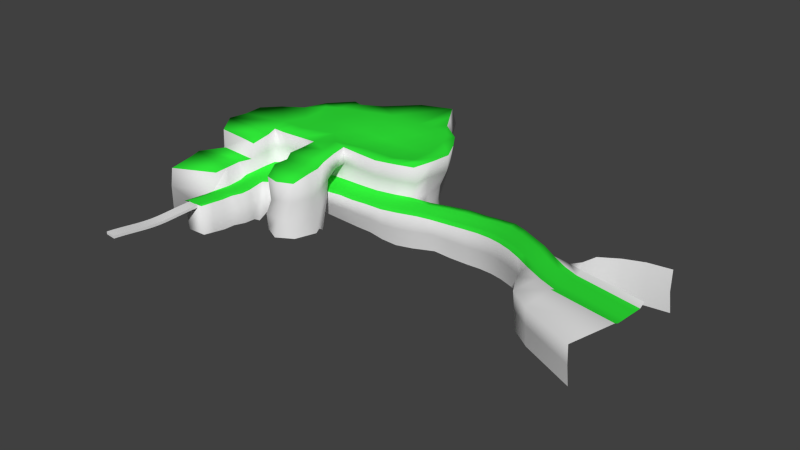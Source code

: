 # Source: GreenHillTerrain.blend  (saved by Blender 2.72.0; exported with 4.5.12 LTS)
import bpy
from mathutils import Matrix  # noqa: F401  (used for matrix-valued properties, if any)

bpy.ops.wm.read_factory_settings(use_empty=True)
scene = bpy.context.scene
scene.name = 'Scene'

# ---- collections
col_collection_1 = bpy.data.collections.new('Collection 1'); scene.collection.children.link(col_collection_1)

# ---- materials (node trees are filled in below, after node groups)
mat_material = bpy.data.materials.new('Material')
mat_material.alpha_threshold = 0.0
mat_material.use_transparent_shadow = False
mat_material.roughness = 0.5
mat_material.line_color = (0.0, 0.0, 0.0, 1.0)
mat_material_002 = bpy.data.materials.new('Material.002')
mat_material_002.alpha_threshold = 0.0
mat_material_002.use_transparent_shadow = False
mat_material_002.diffuse_color = (0.02977, 0.8, 0.03978, 1.0)
mat_material_002.roughness = 0.5
mat_material_002.line_color = (0.0, 0.0, 0.0, 1.0)

# ---- material node trees

# ---- world
world_world = bpy.data.worlds.new('World'); scene.world = world_world
world_world.color = (0.05088, 0.05088, 0.05088)
world_world.use_sun_shadow = False
world_world.sun_shadow_jitter_overblur = 0.0
world_world.cycles.sampling_method = 'MANUAL'
world_world.cycles.sample_map_resolution = 256

# ---- meshes
me_cube = bpy.data.meshes.new('Cube')
me_cube.from_pydata([(-3.391, -6.722, -0.2494), (-3.114, -4.144, -0.2486), (-2.783, -4.18, -0.2486), (-3.06, -6.757, -0.2494), (-3.391, -6.722, -0.1744), (-3.114, -4.144, -0.1736), (-2.783, -4.18, -0.1736), (-3.06, -6.757, -0.1744), (-3.383, -6.644, -0.1768), (-3.375, -6.565, -0.1807), (-3.366, -6.487, -0.1857), (-3.358, -6.409, -0.1917), (-3.349, -6.331, -0.1985), (-3.341, -6.253, -0.2059), (-3.332, -6.175, -0.2136), (-3.324, -6.097, -0.2214), (-3.316, -6.019, -0.2291), (-3.307, -5.941, -0.2364), (-3.299, -5.863, -0.2433), (-3.29, -5.784, -0.2494), (-3.282, -5.706, -0.2545), (-3.274, -5.628, -0.2584), (-3.265, -5.55, -0.2609), (-3.257, -5.472, -0.2618), (-3.248, -5.394, -0.2609), (-3.24, -5.316, -0.2584), (-3.231, -5.238, -0.2545), (-3.223, -5.16, -0.2494), (-3.215, -5.081, -0.2433), (-3.206, -5.003, -0.2364), (-3.198, -4.925, -0.2291), (-3.189, -4.847, -0.2214), (-3.181, -4.769, -0.2136), (-3.173, -4.691, -0.2059), (-3.164, -4.613, -0.1985), (-3.156, -4.535, -0.1917), (-3.147, -4.457, -0.1857), (-3.139, -4.378, -0.1807), (-3.13, -4.3, -0.1768), (-3.122, -4.222, -0.1744), (-3.122, -4.222, -0.2494), (-3.13, -4.3, -0.2517), (-3.139, -4.378, -0.2555), (-3.147, -4.457, -0.2605), (-3.156, -4.535, -0.2665), (-3.164, -4.613, -0.2733), (-3.173, -4.691, -0.2806), (-3.181, -4.769, -0.2882), (-3.189, -4.847, -0.2959), (-3.198, -4.925, -0.3036), (-3.206, -5.003, -0.3109), (-3.215, -5.081, -0.3177), (-3.223, -5.16, -0.3237), (-3.231, -5.238, -0.3288), (-3.24, -5.316, -0.3327), (-3.248, -5.394, -0.3351), (-3.257, -5.472, -0.336), (-3.265, -5.55, -0.3351), (-3.274, -5.628, -0.3327), (-3.282, -5.706, -0.3288), (-3.29, -5.784, -0.3237), (-3.299, -5.863, -0.3177), (-3.307, -5.941, -0.3109), (-3.316, -6.019, -0.3036), (-3.324, -6.097, -0.2959), (-3.332, -6.175, -0.2882), (-3.341, -6.253, -0.2806), (-3.349, -6.331, -0.2733), (-3.358, -6.409, -0.2665), (-3.366, -6.487, -0.2605), (-3.375, -6.565, -0.2555), (-3.383, -6.644, -0.2517), (-2.791, -4.258, -0.1744), (-2.799, -4.336, -0.1768), (-2.808, -4.414, -0.1807), (-2.816, -4.492, -0.1857), (-2.825, -4.57, -0.1917), (-2.833, -4.648, -0.1985), (-2.842, -4.727, -0.2059), (-2.85, -4.805, -0.2136), (-2.858, -4.883, -0.2214), (-2.867, -4.961, -0.2291), (-2.875, -5.039, -0.2364), (-2.884, -5.117, -0.2433), (-2.892, -5.195, -0.2494), (-2.9, -5.273, -0.2545), (-2.909, -5.351, -0.2584), (-2.917, -5.43, -0.2609), (-2.926, -5.508, -0.2618), (-2.934, -5.586, -0.2609), (-2.943, -5.664, -0.2584), (-2.951, -5.742, -0.2545), (-2.959, -5.82, -0.2494), (-2.968, -5.898, -0.2433), (-2.976, -5.976, -0.2364), (-2.985, -6.054, -0.2291), (-2.993, -6.133, -0.2214), (-3.001, -6.211, -0.2136), (-3.01, -6.289, -0.2059), (-3.018, -6.367, -0.1985), (-3.027, -6.445, -0.1917), (-3.035, -6.523, -0.1857), (-3.044, -6.601, -0.1807), (-3.052, -6.679, -0.1768), (-3.052, -6.679, -0.2517), (-3.044, -6.601, -0.2555), (-3.035, -6.523, -0.2605), (-3.027, -6.445, -0.2665), (-3.018, -6.367, -0.2733), (-3.01, -6.289, -0.2806), (-3.001, -6.211, -0.2882), (-2.993, -6.133, -0.2959), (-2.985, -6.054, -0.3036), (-2.976, -5.976, -0.3109), (-2.968, -5.898, -0.3177), (-2.959, -5.82, -0.3237), (-2.951, -5.742, -0.3288), (-2.943, -5.664, -0.3327), (-2.934, -5.586, -0.3351), (-2.926, -5.508, -0.336), (-2.917, -5.43, -0.3351), (-2.909, -5.351, -0.3327), (-2.9, -5.273, -0.3288), (-2.892, -5.195, -0.3237), (-2.884, -5.117, -0.3177), (-2.875, -5.039, -0.3109), (-2.867, -4.961, -0.3036), (-2.858, -4.883, -0.2959), (-2.85, -4.805, -0.2882), (-2.842, -4.727, -0.2806), (-2.833, -4.648, -0.2733), (-2.825, -4.57, -0.2665), (-2.816, -4.492, -0.2605), (-2.808, -4.414, -0.2555), (-2.799, -4.336, -0.2517), (-2.791, -4.258, -0.2494)], [], [(39, 5, 1, 40), (5, 6, 2, 1), (103, 7, 3, 104), (7, 4, 0, 3), (40, 1, 2, 135), (72, 6, 5, 39), (4, 8, 71, 0), (8, 9, 70, 71), (9, 10, 69, 70), (10, 11, 68, 69), (11, 12, 67, 68), (12, 13, 66, 67), (13, 14, 65, 66), (14, 15, 64, 65), (15, 16, 63, 64), (16, 17, 62, 63), (17, 18, 61, 62), (18, 19, 60, 61), (19, 20, 59, 60), (20, 21, 58, 59), (21, 22, 57, 58), (22, 23, 56, 57), (23, 24, 55, 56), (24, 25, 54, 55), (25, 26, 53, 54), (26, 27, 52, 53), (27, 28, 51, 52), (28, 29, 50, 51), (29, 30, 49, 50), (30, 31, 48, 49), (31, 32, 47, 48), (32, 33, 46, 47), (33, 34, 45, 46), (34, 35, 44, 45), (35, 36, 43, 44), (36, 37, 42, 43), (37, 38, 41, 42), (38, 39, 40, 41), (6, 72, 135, 2), (72, 73, 134, 135), (73, 74, 133, 134), (74, 75, 132, 133), (75, 76, 131, 132), (76, 77, 130, 131), (77, 78, 129, 130), (78, 79, 128, 129), (79, 80, 127, 128), (80, 81, 126, 127), (81, 82, 125, 126), (82, 83, 124, 125), (83, 84, 123, 124), (84, 85, 122, 123), (85, 86, 121, 122), (86, 87, 120, 121), (87, 88, 119, 120), (88, 89, 118, 119), (89, 90, 117, 118), (90, 91, 116, 117), (91, 92, 115, 116), (92, 93, 114, 115), (93, 94, 113, 114), (94, 95, 112, 113), (95, 96, 111, 112), (96, 97, 110, 111), (97, 98, 109, 110), (98, 99, 108, 109), (99, 100, 107, 108), (100, 101, 106, 107), (101, 102, 105, 106), (102, 103, 104, 105), (0, 71, 104, 3), (71, 70, 105, 104), (70, 69, 106, 105), (69, 68, 107, 106), (68, 67, 108, 107), (67, 66, 109, 108), (66, 65, 110, 109), (65, 64, 111, 110), (64, 63, 112, 111), (63, 62, 113, 112), (62, 61, 114, 113), (61, 60, 115, 114), (60, 59, 116, 115), (59, 58, 117, 116), (58, 57, 118, 117), (57, 56, 119, 118), (56, 55, 120, 119), (55, 54, 121, 120), (54, 53, 122, 121), (53, 52, 123, 122), (52, 51, 124, 123), (51, 50, 125, 124), (50, 49, 126, 125), (49, 48, 127, 126), (48, 47, 128, 127), (47, 46, 129, 128), (46, 45, 130, 129), (45, 44, 131, 130), (44, 43, 132, 131), (43, 42, 133, 132), (42, 41, 134, 133), (41, 40, 135, 134), (7, 103, 8, 4), (103, 102, 9, 8), (102, 101, 10, 9), (101, 100, 11, 10), (100, 99, 12, 11), (99, 98, 13, 12), (98, 97, 14, 13), (97, 96, 15, 14), (96, 95, 16, 15), (95, 94, 17, 16), (94, 93, 18, 17), (93, 92, 19, 18), (92, 91, 20, 19), (91, 90, 21, 20), (90, 89, 22, 21), (89, 88, 23, 22), (88, 87, 24, 23), (87, 86, 25, 24), (86, 85, 26, 25), (85, 84, 27, 26), (84, 83, 28, 27), (83, 82, 29, 28), (82, 81, 30, 29), (81, 80, 31, 30), (80, 79, 32, 31), (79, 78, 33, 32), (78, 77, 34, 33), (77, 76, 35, 34), (76, 75, 36, 35), (75, 74, 37, 36), (74, 73, 38, 37), (73, 72, 39, 38)])
me_cube.use_remesh_preserve_volume = False
me_cube.use_remesh_preserve_attributes = False
me_cube.use_mirror_vertex_groups = False
me_cube.update()
me_cube_003 = bpy.data.meshes.new('Cube.003')
me_cube_003.from_pydata([(-4.224, -0.3396, -1.0), (-3.02, 0.9286, -1.0), (0.974, 1.06, -1.0), (1.831, -0.5359, -1.036), (-4.48, -0.2643, 0.9811), (-3.181, 1.171, 1.012), (1.323, 1.51, 1.018), (1.716, -0.7502, 0.9954), (-1.662, 1.969, 1.05), (-1.741, 1.617, -1.0), (-2.547, -1.203, 1.0), (-2.925, -2.017, 0.8244), (-4.463, -2.684, 0.4052), (-4.449, -0.3918, 0.004242), (-3.298, 0.3891, 1.078), (-3.196, 1.152, 0.008621), (-3.303, 0.3929, -0.9881), (0.05058, 3.062, 1.067), (1.214, 1.384, 0.03271), (-2.469, 1.472, -1.0), (1.93, 0.4384, 1.009), (1.599, -0.6672, 0.07345), (1.651, 0.4379, -0.9461), (-2.586, 1.797, 1.024), (-0.05561, 2.555, -1.0), (-0.4237, -1.084, 1.094), (-1.781, 1.709, 0.01029), (-2.434, -0.9819, 0.05524), (-3.084, -2.218, -0.09154), (-2.927, -1.181, 1.001), (-3.342, 0.4044, 0.006553), (0.08935, 2.969, 0.06318), (1.683, 0.4051, 0.0446), (-2.864, -1.323, 0.05524), (-2.747, 1.715, 0.008452), (-0.5105, -0.9139, 0.05524), (1.475, -1.193, -1.166), (-2.078, -1.179, -1.006), (1.641, -1.365, -0.09017), (-0.1682, -1.263, -1.0), (-1.74, -1.674, -0.1223), (-2.454, -2.212, -0.1194), (-2.356, -1.962, -1.0), (-2.02, -2.066, -0.1202), (-0.1682, -1.548, -0.06577), (-4.555, -0.3449, 0.5065), (-3.119, 1.046, -0.495), (-3.839, 0.09239, -0.9868), (0.7383, 1.932, 1.068), (1.049, 1.161, -0.4977), (1.864, -0.1202, 1.006), (1.739, -0.619, -0.4715), (1.371, 0.7867, -1.0), (0.4592, 1.398, -1.0), (0.6554, -1.049, 1.003), (-1.752, 1.636, -0.4989), (1.62, -1.016, -0.001061), (-4.299, -1.864, 0.8398), (-4.238, -1.956, -0.9958), (-2.927, -1.428, 0.9129), (-4.291, -0.8298, -1.0), (-4.773, -1.187, 0.8638), (-4.318, -0.359, -0.4991), (-3.959, 0.1125, 1.029), (-3.234, 1.175, 0.5174), (-0.7811, 2.673, 1.102), (1.256, 1.419, 0.5172), (1.642, 1.029, 1.014), (1.708, -0.6474, 0.4823), (1.836, -0.07193, -1.0), (-0.9417, 2.301, -1.0), (-1.475, -1.139, 0.991), (-1.567, 2.081, 0.6097), (-2.491, -1.092, 0.5), (-3.363, -1.949, 0.8244), (-2.925, -2.117, 0.3981), (-2.736, -1.192, 1.0), (-4.699, -1.232, -0.9913), (-4.505, -0.7933, 0.9498), (-3.404, 0.3785, -0.4857), (-3.491, 0.4101, 0.5497), (-3.906, 0.02988, 0.004027), (-0.04137, 2.647, -0.4907), (0.143, 3.127, 0.6253), (-0.8864, 2.682, 0.04531), (0.7281, 1.863, 0.07098), (1.605, 0.4036, -0.4567), (1.862, 0.4645, 0.5106), (1.421, 0.8173, 0.002139), (1.658, -0.1008, -0.01132), (-2.895, -1.599, 0.04124), (-2.649, -1.153, 0.05524), (-2.087, -1.328, -0.06113), (-2.895, -1.252, 0.5), (-2.596, 1.585, -0.497), (-2.54, 1.855, 0.5536), (-2.351, -0.05503, 1.024), (-0.3394, -1.231, -0.03288), (-0.4747, -1.002, 0.5941), (0.544, -0.8931, 0.05524), (-1.472, -0.9479, 0.05524), (-4.072, -2.119, -0.01405), (-4.323, -1.955, 0.004099), (-4.887, -1.284, 0.01852), (-4.499, -0.8778, 0.006131), (1.558, -1.266, -0.6343), (0.6536, -1.284, -1.012), (-1.907, -1.417, -0.5626), (-2.483, -2.37, -1.256), (-2.333, -1.582, -1.007), (-1.12, -1.201, -1.0), (-2.504, -2.021, -0.9998), (-2.219, -2.052, -0.1198), (-1.88, -1.87, -0.1212), (-2.304, -2.01, -0.5603), (-0.1682, -1.406, -0.5329), (0.7366, -1.527, -0.06319), (-0.9538, -1.611, -0.09401), (-2.442, -1.695, -0.06011), (-2.768, -2.226, -0.07373), (-3.186, -3.294, -1.069), (0.5071, 1.508, -0.4923), (1.714, -0.08376, -0.4944), (-2.91, -1.513, 0.4491), (-2.65, -1.826, -0.06692), (-4.31, -1.972, -0.4927), (-4.828, -1.278, -0.4825), (-3.943, 0.03915, -0.4865), (-4.097, 0.08351, 0.5368), (-0.9293, 2.41, -0.489), (-0.7089, 2.835, 0.6472), (0.7545, 1.95, 0.6043), (1.392, 0.7866, -0.5), (1.601, 0.9484, 0.5213), (1.694, -0.1158, 0.4827), (-2.264, -1.512, -0.06062), (0.6403, -1.213, -0.0312), (-2.693, -1.172, 0.5), (-2.586, 0.5614, 1.024), (-2.586, 1.139, 1.024), (-1.213, -1.28, -0.04701), (0.5994, -0.9446, 0.501), (-1.485, -1.048, 0.5592), (-4.058, -1.877, -1.204), (-4.072, -2.034, 0.4052), (-4.291, -1.899, 0.3508), (-4.723, -1.188, 0.366), (-4.499, -0.8484, 0.4631), (-4.351, -0.8371, -0.5), (-1.037, -1.406, -0.547), (-2.392, -2.118, -1.024), (-2.107, -1.73, -0.5646), (0.6951, -1.4, -0.5372), (-2.469, -2.57, -1.136), (-0.4551, -1.846, 0.8957), (-1.618, -1.891, 0.8773), (-0.4776, -1.658, 0.3538), (-1.734, -1.736, 0.3482), (-0.5006, -2.929, 0.651), (-1.395, -2.976, 0.6207), (-0.5361, -2.962, 0.1031), (-1.329, -2.963, -0.05092), (-0.4928, -1.91, -1.073), (-1.431, -1.767, -1.073), (-0.4845, -2.99, -0.9161), (-1.417, -3.03, -0.9161), (-0.9788, -1.064, 0.4972), (-1.114, -1.676, 0.3145), (-1.596, -1.374, 0.4866), (-0.5108, -1.341, 0.5249), (-1.547, -1.508, 0.9239), (-0.4478, -1.456, 1.012), (-0.9088, -3.157, 0.6758), (-0.9142, -3.075, 0.0977), (-1.687, -2.527, 0.04838), (-0.38, -2.336, 0.07351), (-1.559, -2.545, 0.7805), (-0.3978, -2.493, 0.7951), (-0.9889, -1.677, -1.061), (-0.9354, -3.277, -0.9059), (-1.584, -2.361, -0.9771), (-0.3441, -2.312, -0.9674), (-0.5166, -1.715, -0.3495), (-0.5736, -3.077, -0.4065), (-1.375, -3.118, -0.4095), (-1.599, -1.694, -0.3627), (-1.046, -1.374, 0.4551), (-0.3935, -2.352, -0.3742), (-1.601, -2.395, -0.3842), (-0.9259, -3.164, -0.4031), (-1.047, -1.63, -0.3359), (-3.133, -2.393, -0.1929), (-2.411, -2.731, -0.1655), (-2.684, -2.745, -0.1199), (-3.19, -3.365, -0.2153), (-2.54, -3.263, -0.1878), (-2.839, -3.277, -0.1422), (-2.54, -3.263, -1.077), (-1.913, -1.501, -0.0917), (-2.231, -1.881, -0.09017), (-2.611, -2.219, -0.09655), (1.631, -1.192, -0.03867), (-0.2538, -1.39, -0.04933), (-2.434, -1.939, -0.09336), (-2.072, -1.691, -0.09094), (0.6884, -1.37, -0.04734), (-1.083, -1.446, -0.07051), (-2.548, -2.738, -0.1427), (-2.689, -3.27, -0.165), (1.609, -0.8418, 0.02863), (-0.4251, -1.074, -0.006112), (-2.261, -1.156, -0.02024), (-2.653, -1.51, -0.01973), (-2.926, -2.223, -0.09993), (-2.773, -1.714, -0.03013), (-2.457, -1.333, -0.01998), (0.592, -1.055, -0.005262), (-1.343, -1.115, -0.01317), (-2.909, -2.571, -0.146), (-3.014, -3.287, -0.1684), (-3.133, -2.393, 0.3454), (-3.078, -3.294, 0.3469), (-4.463, -2.549, -0.01405), (-4.263, -3.901, -0.1784), (-4.263, -3.824, 0.3317), (-4.463, -2.875, -1.312), (-4.263, -3.901, -0.9054), (-3.176, -3.615, -1.069), (-3.208, -3.615, -0.2153), (-2.558, -3.584, -0.1878), (-2.857, -3.598, -0.1422), (-2.558, -3.584, -1.077), (-2.708, -3.591, -0.165), (-3.033, -3.608, -0.1684), (-4.406, -2.962, -0.09621), (-3.105, -2.844, -0.2041), (-2.706, -3.011, -0.131), (-2.42, -2.997, -0.1767), (-2.449, -2.916, -1.107), (-2.563, -3.004, -0.1538), (-2.906, -2.929, -0.1572), (-3.105, -2.844, 0.3461), (-4.406, -2.991, 0.3684), (-4.406, -3.125, -1.238), (-3.172, -4.277, -0.9986), (-3.285, -4.277, -0.1855), (-2.635, -4.247, -0.1581), (-2.934, -4.261, -0.1653), (-2.635, -4.247, -1.007), (-2.785, -4.254, -0.1523), (-3.11, -4.27, -0.1387), (-0.9088, -2.58, 0.8136), (-0.9404, -1.846, 0.8957), (-0.9404, -1.327, 0.9651), (-3.099, -0.6293, 1.001), (-2.736, -0.6231, 1.0), (-2.342, -0.6231, 1.0), (-1.424, -0.3686, 1.0), (-0.9404, -0.8632, 1.046), (-0.9404, -0.4311, 0.8957), (-0.1881, -0.4311, 0.8957), (0.7999, -0.422, 0.8957), (0.7999, 0.3579, 0.8957), (0.9331, 1.029, 1.014), (0.6662, 1.577, 1.014), (0.05058, 0.912, 1.067), (0.05058, 1.565, 1.067), (-0.2834, 0.3579, 0.8957), (-0.8749, 1.506, 1.102), (-0.8749, 0.8944, 1.102), (-0.8749, 0.2335, 1.018), (-1.886, 1.286, 1.05), (-1.936, 0.8178, 1.05), (-1.572, 0.2202, 1.05), (-2.791, -0.05503, 1.024), (-2.837, 0.5614, 1.024), (-2.961, 0.9067, 1.024), (1.186, -0.9227, 1.002), (1.071, -0.807, 0.06475), (1.065, -1.261, -1.102), (1.189, -1.466, -0.0946), (1.13, -1.141, -0.02721), (1.154, -0.8223, 0.484), (1.127, -1.355, -0.6069), (1.16, -1.305, -0.05947), (1.101, -0.9751, 0.005861), (1.332, -0.2864, 0.9497), (1.365, 0.3762, 0.9524), (1.287, 1.029, 1.014), (0.9945, 1.544, 1.016), (0.4087, 2.416, 0.06708), (0.3944, 2.497, 1.068), (0.2018, 1.977, -1.0), (0.1158, -1.074, 1.049), (0.01675, -0.9139, 0.05524), (0.2427, -1.292, -1.0), (0.2842, -1.568, -0.06407), (0.2328, 2.077, -0.4915), (0.4487, 2.538, 0.6148), (0.1505, -1.246, -0.03203), (0.06237, -0.9837, 0.5475), (0.2635, -1.428, -0.532), (0.2173, -1.408, -0.04805), (0.08344, -1.082, -0.005687), (0.3059, -0.4311, 0.8957), (0.3584, 1.571, 1.041), (0.4919, 0.9704, 1.041), (0.2583, 0.3579, 0.8957), (-0.9914, -0.9309, 0.05524), (-0.561, -1.58, -0.07989), (-0.6441, -1.232, -1.0), (-0.7762, -1.255, -0.03995), (-0.6026, -1.406, -0.5399), (-0.6686, -1.418, -0.05992), (-0.884, -1.094, -0.009643), (-2.261, 0.6896, 1.037), (-2.011, -1.171, 0.9955), (-1.599, -1.19, -1.003), (-2.242, 1.344, -1.0), (-2.261, 1.682, 1.037), (-2.401, 1.511, 0.009372), (-1.953, -0.9649, 0.05524), (-1.347, -1.643, -0.1081), (-2.311, 1.409, -0.498), (-2.236, 1.213, 1.037), (-2.191, 1.767, 0.5817), (-1.65, -1.304, -0.05407), (-1.988, -1.07, 0.5296), (-1.472, -1.411, -0.5548), (-1.498, -1.473, -0.08111), (-1.802, -1.136, -0.01671), (-1.883, -0.4958, 1.0), (-1.961, 0.08257, 1.037), (-3.246, -3.946, -0.2004), (-3.174, -3.946, -1.034), (-2.896, -3.93, -0.1538), (-3.071, -3.939, -0.1535), (-2.746, -3.922, -0.1587), (-2.597, -3.915, -1.042), (-2.597, -3.915, -0.173), (2.402, -0.4626, -0.9999), (2.17, -0.586, 0.06664), (2.047, -1.204, -1.063), (2.212, -1.243, -0.05825), (2.31, -0.5308, -0.45), (2.191, -0.9057, 0.02434), (2.13, -1.202, -0.5598), (2.202, -1.073, -0.01312), (2.18, -0.7442, 0.06117), (2.853, -0.3955, -1.004), (2.746, -0.4629, 0.09611), (2.662, -1.038, -1.005), (2.585, -1.157, -0.06442), (2.785, -0.4454, -0.4564), (2.665, -0.7957, 0.02388), (2.603, -1.079, -0.534), (3.71, -1.035, -1.026), (2.625, -0.9725, -0.02071), (3.825, -0.3769, 0.1362), (2.717, -0.6236, 0.07514), (3.929, -0.3562, -1.042), (3.362, -0.3326, -1.043), (3.25, -0.3843, 0.1259), (3.15, -1.022, -1.04), (3.068, -1.133, -0.04468), (3.289, -0.3694, -0.4645), (3.158, -0.7386, 0.03585), (3.087, -1.052, -0.5436), (3.113, -0.9306, -0.01094), (3.216, -0.5545, 0.09513), (3.634, -1.122, -0.009386), (3.86, -0.3717, -0.4662), (3.728, -0.7272, 0.07116), (3.651, -1.045, -0.5251), (3.681, -0.9194, 0.02821), (3.789, -0.5459, 0.1203), (6.354, -2.217, -0.624), (6.531, -1.518, 0.4068), (6.598, -1.52, -0.7097), (6.314, -2.316, 0.3928), (6.546, -1.528, -0.139), (6.422, -1.903, 0.381), (6.311, -2.22, -0.1107), (6.368, -2.106, 0.381), (6.489, -1.714, 0.4015), (6.079, -1.213, -0.1811), (5.625, -0.9327, -0.2531), (5.183, -0.6604, -0.3136), (4.747, -0.4374, -0.375), (4.304, -0.3843, -0.4243), (4.087, -1.089, -0.4704), (4.52, -1.19, -0.4052), (4.954, -1.374, -0.3276), (5.394, -1.612, -0.2502), (5.845, -1.898, -0.1714), (5.847, -1.995, 0.3348), (5.394, -1.709, 0.2684), (4.95, -1.467, 0.1888), (4.511, -1.282, 0.1121), (4.073, -1.169, 0.04648), (4.368, -0.4122, -1.0), (4.805, -0.5021, -0.9519), (5.239, -0.6963, -0.8951), (5.68, -0.9349, -0.8334), (6.132, -1.21, -0.771), (4.123, -0.96, 0.08101), (4.563, -1.054, 0.14), (5.002, -1.257, 0.2087), (5.447, -1.498, 0.2823), (5.901, -1.785, 0.3371), (4.173, -0.751, 0.1229), (4.616, -0.8263, 0.1799), (5.055, -1.045, 0.2396), (5.5, -1.299, 0.3039), (5.954, -1.584, 0.3523), (6.021, -1.397, 0.3827), (5.565, -1.114, 0.3344), (5.12, -0.8464, 0.2774), (4.68, -0.6175, 0.2237), (4.236, -0.5554, 0.1696), (4.273, -0.3859, 0.1797), (4.72, -0.4368, 0.2303), (5.161, -0.658, 0.2827), (5.606, -0.9283, 0.3342), (6.063, -1.205, 0.3905), (5.889, -1.899, -0.6899), (5.44, -1.616, -0.7617), (5.003, -1.381, -0.8355), (4.572, -1.203, -0.9066), (4.143, -1.09, -0.9707), (-1.655, -1.966, 0.2576), (-1.555, -2.093, 0.7714), (-0.4661, -2.048, 0.7869), (-1.479, -2.045, -0.9659), (-0.4982, -2.01, 0.09891), (-0.4586, -2.088, -0.9613), (-0.4929, -1.92, -0.3444), (-1.566, -1.93, -0.3553), (-0.9329, -2.088, 0.7956), (6.995, -1.585, 0.4019), (7.062, -1.595, -0.7097), (7.01, -1.604, -0.1443), (7.172, -1.342, 0.3962), (7.24, -1.356, -0.7196), (7.188, -1.363, -0.1608), (7.332, -0.9791, 0.4398), (7.4, -0.9878, -0.6599), (7.348, -1.0, -0.1051), (7.84, -0.7078, 0.4598), (7.908, -0.7235, -0.6396), (7.856, -0.7416, -0.08479), (8.371, -0.541, 0.4799), (8.439, -0.5633, -0.6195), (8.387, -0.5889, -0.06469), (9.008, -0.4877, 0.4999), (9.076, -0.513, -0.5994), (9.024, -0.5436, -0.04465), (6.418, -2.733, -0.6436), (6.378, -2.828, 0.3969), (6.375, -2.736, -0.1236), (6.735, -3.335, -0.6337), (6.694, -3.423, 0.4068), (6.692, -3.339, -0.1138), (7.324, -3.764, -0.6042), (7.284, -3.841, 0.4363), (7.281, -3.77, -0.0843), (8.786, -4.394, -0.6448), (8.746, -4.444, 0.3957), (8.744, -4.406, -0.1249), (6.963, -1.74, 0.3803), (6.876, -2.608, 0.405), (6.919, -2.163, 0.3759), (6.898, -2.382, 0.3875), (6.954, -1.953, 0.3855), (7.388, -1.911, 0.3777), (7.345, -2.792, 0.4051), (7.367, -2.343, 0.3918), (7.356, -2.565, 0.3984), (7.39, -2.128, 0.3959), (9.171, -2.263, 0.3783), (9.127, -3.123, 0.4051), (9.149, -2.694, 0.3918), (9.138, -2.909, 0.3984), (9.172, -2.477, 0.3959), (7.398, -1.748, 0.448), (9.169, -2.091, 0.4614), (7.332, -2.922, 0.4554), (9.114, -3.241, 0.4554), (6.857, -2.734, 0.4741)], [], [(30, 15, 46, 79), (121, 49, 2, 53), (122, 51, 3, 69), (123, 59, 11, 75), (320, 26, 55, 323), (203, 200, 41, 112), (146, 103, 102, 145), (127, 79, 16, 47), (128, 80, 30, 81), (5, 64, 80, 14), (129, 82, 24, 70), (130, 83, 31, 84), (131, 66, 18, 85), (132, 86, 22, 52), (133, 87, 32, 88), (134, 68, 21, 89), (204, 199, 43, 113), (302, 202, 44, 296), (137, 76, 29, 93), (15, 34, 94, 46), (5, 23, 95, 64), (319, 325, 95, 23), (329, 198, 40, 322), (300, 98, 35, 294), (327, 73, 27, 321), (57, 145, 144, 74), (61, 146, 145, 57), (103, 126, 125, 102), (60, 77, 126, 148), (328, 107, 37, 317), (150, 112, 41, 108), (151, 113, 43, 114), (301, 115, 39, 295), (51, 21, 341, 344), (4, 78, 254), (80, 64, 15, 30), (274, 254, 255), (297, 121, 53, 292), (290, 85, 121, 297), (85, 18, 49, 121), (86, 122, 69, 22), (32, 89, 122, 86), (89, 21, 51, 122), (90, 123, 75, 28), (33, 93, 123, 90), (93, 29, 59, 123), (325, 72, 26, 320), (199, 203, 112, 43), (212, 214, 124, 118), (214, 213, 119, 124), (144, 145, 102, 101), (103, 146, 147, 104), (62, 127, 47, 0), (13, 81, 127, 62), (81, 30, 79, 127), (45, 128, 81, 13), (4, 63, 128, 45), (63, 14, 80, 128), (274, 275, 14, 63), (14, 276, 5), (275, 276, 14), (55, 129, 70, 9), (26, 84, 129, 55), (84, 31, 82, 129), (72, 130, 84, 26), (8, 65, 130, 72), (65, 17, 83, 130), (298, 131, 85, 290), (291, 48, 131, 298), (48, 6, 66, 131), (49, 132, 52, 2), (18, 88, 132, 49), (88, 32, 86, 132), (66, 133, 88, 18), (6, 67, 133, 66), (67, 20, 87, 133), (87, 134, 89, 32), (20, 50, 134, 87), (50, 7, 68, 134), (198, 204, 113, 40), (211, 215, 135, 92), (215, 212, 118, 135), (284, 205, 116, 280), (285, 216, 136, 281), (303, 210, 97, 299), (91, 137, 93, 33), (27, 73, 137, 91), (73, 10, 76, 137), (64, 95, 34, 15), (324, 271, 8, 319), (315, 324, 139, 138), (46, 94, 19, 1), (313, 206, 117, 309), (314, 217, 140, 311), (330, 211, 92, 326), (282, 141, 99, 278), (277, 54, 141, 282), (293, 25, 98, 300), (98, 166, 142, 100, 308, 35), (186, 169, 156, 167), (316, 10, 73, 327), (234, 223, 224, 242), (12, 144, 101, 222), (11, 74, 144, 75), (101, 102, 125, 143), (126, 77, 58, 125), (104, 148, 126, 103), (4, 45, 147, 78), (45, 13, 104, 147), (13, 62, 148, 104), (62, 0, 60, 148), (312, 149, 110, 310), (309, 117, 149, 312), (322, 40, 107, 328), (42, 114, 150, 111), (114, 43, 112, 150), (109, 151, 114, 42), (37, 107, 151, 109), (107, 40, 113, 151), (283, 152, 106, 279), (280, 116, 152, 283), (296, 44, 115, 301), (201, 38, 343, 347), (38, 105, 346, 343), (187, 183, 164, 181), (169, 171, 154, 156), (432, 177, 175, 434), (431, 430, 174, 176), (25, 171, 169, 98), (170, 168, 157, 155), (437, 185, 163, 433), (189, 184, 165, 179), (190, 182, 162, 178), (168, 186, 167, 157), (142, 166, 186, 168), (166, 98, 169, 186), (436, 187, 181, 435), (175, 160, 183, 187), (158, 172, 173, 160), (71, 142, 168, 170), (175, 177, 158, 160), (172, 159, 161, 173), (184, 188, 180, 165), (430, 157, 185, 437), (183, 189, 179, 164), (160, 173, 189, 183), (173, 161, 184, 189), (185, 190, 178, 163), (157, 167, 190, 185), (167, 156, 182, 190), (176, 174, 161, 159), (213, 218, 193, 119), (200, 207, 192, 41), (240, 219, 196, 236), (239, 208, 195, 237), (153, 108, 41, 192), (237, 238, 153, 192), (58, 143, 125), (78, 147, 146, 61), (124, 119, 200, 203), (135, 118, 199, 204), (299, 97, 202, 302), (326, 92, 198, 329), (118, 124, 203, 199), (92, 135, 204, 198), (281, 136, 205, 284), (311, 140, 206, 313), (56, 201, 347, 345), (119, 193, 207, 200), (236, 196, 208, 239), (33, 90, 214, 212), (90, 28, 213, 214), (27, 91, 215, 211), (91, 33, 212, 215), (278, 99, 216, 285), (294, 35, 210, 303), (308, 100, 217, 314), (321, 27, 211, 330), (209, 56, 345, 348), (28, 191, 218, 213), (235, 194, 219, 240), (220, 191, 28, 75), (241, 221, 194, 235), (222, 101, 143, 225), (234, 222, 225, 243), (221, 224, 223, 194), (223, 226, 120, 194), (194, 120, 227, 228), (196, 219, 233, 230), (208, 196, 230, 232), (197, 195, 229, 231), (219, 194, 228, 233), (195, 208, 232, 229), (222, 234, 242, 12), (218, 240, 236, 193), (207, 239, 237, 192), (195, 197, 238, 237), (193, 236, 239, 207), (191, 235, 240, 218), (220, 241, 235, 191), (223, 234, 243, 226), (333, 334, 244, 245), (335, 336, 250, 247), (337, 335, 247, 249), (338, 339, 246, 248), (336, 333, 245, 250), (339, 337, 249, 246), (246, 245, 244, 248), (251, 172, 158, 177), (172, 251, 176, 159), (432, 438, 251, 177), (431, 176, 251, 438), (171, 253, 252, 154), (253, 170, 155, 252), (12, 220, 75, 144), (241, 220, 12, 242), (221, 241, 242, 224), (59, 57, 74, 11), (61, 57, 59, 29), (254, 78, 61, 29), (255, 254, 29, 76), (10, 256, 255, 76), (331, 256, 10, 316), (71, 170, 253, 258), (25, 258, 253, 171), (258, 259, 257, 71), (260, 259, 258, 25), (304, 260, 25, 293), (286, 261, 54, 277), (287, 262, 261, 286), (288, 287, 20, 67), (289, 264, 263, 288), (6, 48, 264, 289), (305, 264, 48, 291), (306, 263, 264, 305), (307, 262, 263, 306), (304, 261, 262, 307), (268, 266, 17, 65), (265, 266, 268, 269), (267, 265, 269, 270), (259, 260, 267, 270), (8, 271, 268, 65), (269, 268, 271, 272), (270, 269, 272, 273), (257, 259, 270, 273), (323, 55, 9, 318), (332, 273, 272, 315), (331, 332, 96, 256), (274, 255, 256, 96), (275, 274, 96, 138), (276, 275, 138, 139), (5, 276, 139, 23), (79, 46, 1, 16), (254, 274, 63, 4), (201, 284, 280, 38), (209, 285, 281, 56), (68, 282, 278, 21), (7, 277, 282, 68), (105, 283, 279, 36), (38, 280, 283, 105), (56, 281, 284, 201), (21, 278, 285, 209), (50, 286, 277, 7), (20, 287, 286, 50), (263, 262, 287, 288), (6, 289, 288, 67), (205, 302, 296, 116), (141, 300, 294, 99), (152, 301, 295, 106), (82, 297, 292, 24), (31, 290, 297, 82), (83, 298, 290, 31), (17, 291, 298, 83), (216, 303, 299, 136), (54, 293, 300, 141), (116, 296, 301, 152), (136, 299, 302, 205), (99, 294, 303, 216), (261, 304, 293, 54), (266, 305, 291, 17), (265, 306, 305, 266), (267, 307, 306, 265), (260, 304, 307, 267), (202, 313, 309, 44), (210, 314, 311, 97), (115, 312, 310, 39), (44, 309, 312, 115), (97, 311, 313, 202), (35, 308, 314, 210), (34, 320, 323, 94), (8, 72, 325, 319), (206, 329, 322, 117), (142, 327, 321, 100), (149, 328, 317, 110), (95, 325, 320, 34), (139, 324, 319, 23), (272, 271, 324, 315), (217, 330, 326, 140), (71, 316, 327, 142), (117, 322, 328, 149), (140, 326, 329, 206), (100, 321, 330, 217), (257, 331, 316, 71), (94, 323, 318, 19), (96, 332, 315, 138), (257, 273, 332, 331), (228, 227, 334, 333), (230, 233, 336, 335), (232, 230, 335, 337), (231, 229, 339, 338), (233, 228, 333, 336), (229, 232, 337, 339), (344, 341, 350, 353), (347, 343, 352, 357), (343, 346, 355, 352), (345, 347, 357, 354), (348, 345, 354, 359), (105, 36, 342, 346), (21, 209, 348, 341), (3, 51, 344, 340), (353, 350, 362, 365), (357, 352, 364, 368), (352, 355, 367, 364), (354, 357, 368, 366), (359, 354, 366, 369), (346, 342, 351, 355), (341, 348, 359, 350), (340, 344, 353, 349), (365, 362, 358, 371), (368, 364, 370, 374), (364, 367, 373, 370), (366, 368, 374, 372), (369, 366, 372, 375), (355, 351, 363, 367), (350, 359, 369, 362), (349, 353, 365, 361), (385, 424, 377, 380), (409, 395, 379, 383), (395, 394, 382, 379), (414, 409, 383, 381), (415, 414, 381, 384), (367, 363, 356, 373), (362, 369, 375, 358), (361, 365, 371, 360), (394, 425, 376, 382), (424, 415, 384, 377), (404, 385, 380, 378), (371, 358, 420, 389), (389, 420, 421, 388), (388, 421, 422, 387), (387, 422, 423, 386), (386, 423, 424, 385), (374, 370, 399, 405), (405, 399, 398, 406), (406, 398, 397, 407), (407, 397, 396, 408), (408, 396, 395, 409), (370, 373, 390, 399), (399, 390, 391, 398), (398, 391, 392, 397), (397, 392, 393, 396), (396, 393, 394, 395), (372, 374, 405, 410), (410, 405, 406, 411), (411, 406, 407, 412), (412, 407, 408, 413), (413, 408, 409, 414), (375, 372, 410, 419), (419, 410, 411, 418), (418, 411, 412, 417), (417, 412, 413, 416), (416, 413, 414, 415), (373, 356, 429, 390), (390, 429, 428, 391), (391, 428, 427, 392), (392, 427, 426, 393), (393, 426, 425, 394), (358, 375, 419, 420), (420, 419, 418, 421), (421, 418, 417, 422), (422, 417, 416, 423), (423, 416, 415, 424), (360, 371, 389, 400), (400, 389, 388, 401), (401, 388, 387, 402), (402, 387, 386, 403), (403, 386, 385, 404), (154, 432, 434, 156), (155, 157, 430, 431), (188, 437, 433, 180), (182, 436, 435, 162), (156, 434, 436, 182), (174, 430, 437, 188), (154, 252, 438, 432), (155, 431, 438, 252), (161, 174, 188, 184), (187, 436, 434, 175), (380, 377, 439, 441), (378, 380, 441, 440), (441, 439, 442, 444), (440, 441, 444, 443), (444, 442, 445, 447), (443, 444, 447, 446), (447, 445, 448, 450), (446, 447, 450, 449), (450, 448, 451, 453), (449, 450, 453, 452), (453, 451, 454, 456), (452, 453, 456, 455), (379, 382, 459, 458), (382, 376, 457, 459), (458, 459, 462, 461), (459, 457, 460, 462), (461, 462, 465, 464), (462, 460, 463, 465), (464, 465, 468, 467), (463, 466, 468, 465), (384, 381, 471, 473), (381, 383, 472, 471), (383, 379, 470, 472), (377, 384, 473, 469), (473, 471, 476, 478), (471, 472, 477, 476), (472, 470, 475, 477), (469, 473, 478, 474), (478, 476, 481, 483), (476, 477, 482, 481), (477, 475, 480, 482), (474, 478, 483, 479), (458, 461, 488), (377, 469, 439), (474, 484, 439, 469), (479, 485, 484, 474), (480, 475, 486, 487), (470, 488, 486, 475), (470, 379, 488), (379, 458, 488), (461, 464, 486, 488), (487, 486, 464, 467)])
me_cube_003.polygons.foreach_set('use_smooth', [True] * 439)
me_cube_003.polygons.foreach_set('material_index', [0, 0, 0, 0, 0, 1, 0, 0, 0, 0, 0, 0, 0, 0, 0, 0, 1, 1, 0, 0, 0, 0, 1, 0, 0, 0, 0, 0, 0, 0, 0, 0, 0, 0, 1, 0, 1, 0, 0, 0, 0, 0, 0, 0, 0, 0, 0, 1, 1, 1, 0, 0, 0, 0, 0, 0, 0, 0, 1, 1, 1, 0, 0, 0, 0, 0, 0, 0, 0, 0, 0, 0, 0, 0, 0, 0, 0, 0, 0, 1, 1, 1, 1, 1, 1, 0, 0, 0, 0, 1, 1, 0, 1, 1, 1, 0, 0, 0, 0, 0, 0, 0, 0, 0, 0, 0, 0, 0, 0, 0, 0, 0, 0, 0, 0, 0, 0, 0, 0, 0, 0, 0, 1, 0, 0, 0, 0, 0, 0, 0, 0, 0, 0, 0, 0, 0, 0, 0, 0, 0, 0, 0, 0, 0, 0, 0, 0, 0, 0, 0, 0, 1, 1, 1, 1, 0, 0, 0, 0, 1, 1, 1, 1, 1, 1, 1, 1, 1, 1, 1, 1, 1, 1, 1, 1, 1, 1, 1, 1, 1, 1, 0, 0, 0, 0, 0, 0, 0, 1, 1, 0, 1, 1, 0, 1, 1, 0, 1, 1, 0, 0, 0, 1, 1, 0, 1, 1, 0, 1, 1, 1, 1, 1, 1, 1, 1, 1, 1, 1, 1, 1, 1, 1, 1, 1, 1, 1, 1, 1, 1, 1, 1, 1, 1, 1, 1, 1, 1, 1, 1, 1, 1, 1, 1, 1, 0, 1, 1, 1, 1, 1, 1, 0, 1, 1, 1, 0, 0, 0, 0, 1, 1, 1, 1, 1, 1, 1, 0, 0, 0, 0, 0, 0, 1, 0, 0, 1, 1, 1, 1, 1, 1, 1, 1, 1, 0, 0, 1, 1, 0, 0, 1, 0, 0, 0, 1, 1, 1, 0, 0, 1, 1, 1, 0, 1, 1, 0, 1, 1, 0, 1, 1, 0, 1, 0, 1, 1, 0, 1, 0, 0, 1, 0, 1, 1, 0, 1, 0, 0, 1, 0, 1, 1, 0, 1, 0, 0, 1, 0, 1, 1, 0, 1, 0, 0, 1, 0, 0, 0, 0, 0, 0, 1, 1, 1, 1, 1, 0, 0, 0, 0, 0, 1, 1, 1, 1, 1, 1, 1, 1, 1, 1, 0, 0, 0, 0, 0, 1, 1, 1, 1, 1, 0, 0, 0, 0, 0, 0, 0, 0, 0, 0, 0, 1, 1, 0, 0, 0, 0, 0, 0, 0, 0, 0, 0, 0, 0, 0, 0, 0, 0, 0, 0, 0, 0, 0, 0, 1, 1, 1, 1, 1, 1, 1, 1, 1, 1, 1, 1, 0, 0, 0, 0, 1, 0, 0, 0, 0, 0])
_uv = me_cube_003.uv_layers.new(name='UVMap')
_uv.uv.foreach_set('vector', [6.977, -6.401, 7.065, -7.716, 7.941, -7.475, 7.834, -6.299, -2.638, 1.997, -2.605, 1.027, -1.704, 1.122, -1.728, 2.044, -6.356, 2.875, -6.356, 1.755, -5.481, 1.923, -5.483, 2.892, 7.887, 4.832, 8.653, 4.52, 8.715, 5.565, 8.018, 5.891, -4.856, 6.63, -4.25, 6.631, -4.214, 7.537, -4.712, 7.54, 0.3973, 5.466, 0.3973, 5.738, 0.07971, 5.738, 0.07971, 5.466, 6.152, -3.639, 6.742, -3.43, 6.74, -2.784, 6.14, -2.923, 7.788, -5.497, 7.834, -6.299, 8.723, -6.269, 8.677, -5.535, 5.989, -5.689, 6.016, -6.471, 6.977, -6.401, 6.928, -5.537, 5.307, -7.864, 6.173, -7.814, 6.016, -6.471, 5.098, -6.496, -2.597, 4.704, -2.659, 2.977, -1.751, 2.965, -1.683, 4.688, -4.673, 4.409, -4.707, 2.746, -3.693, 2.797, -3.582, 4.676, -4.65, 1.652, -4.44, 0.74, -3.583, 0.7807, -3.7, 1.661, -6.343, 4.693, -6.428, 3.933, -5.57, 4.015, -5.462, 4.698, -8.149, 5.001, -8.142, 4.039, -7.314, 3.924, -7.227, 4.749, -8.118, 2.868, -8.113, 1.746, -7.228, 1.736, -7.233, 2.866, 0.3973, 5.251, 0.3973, 5.363, 0.07971, 5.363, 0.07971, 5.251, 0.3973, 4.617, 0.3973, 4.755, 0.07971, 4.755, 0.07971, 4.617, 6.107, 0.7568, 5.233, 0.6829, 5.234, 0.3471, 6.086, 0.3974, 7.065, -7.716, 7.154, -8.712, 8.034, -8.427, 7.941, -7.475, 5.307, -7.864, 5.39, -8.972, 6.224, -9.022, 6.173, -7.814, -4.579, 4.804, -4.475, 5.589, -5.084, 5.657, -5.147, 4.841, 0.3973, 5.057, 0.3973, 5.145, 0.07971, 5.145, 0.07971, 5.057, 6.075, 5.616, 5.989, 4.67, 7.046, 4.606, 7.046, 5.535, 6.083, 2.002, 6.129, 1.116, 7.028, 1.217, 7.032, 2.064, 5.286, -3.04, 6.14, -2.923, 5.993, -2.16, 5.275, -2.359, 5.276, -3.698, 6.152, -3.639, 6.14, -2.923, 5.286, -3.04, 6.742, -3.43, 7.625, -3.384, 7.611, -2.699, 6.74, -2.784, 8.61, -4.12, 8.53, -3.409, 7.625, -3.384, 7.729, -4.163, -0.8169, 1.474, -0.8141, 0.7077, 0.01741, 0.4051, 0.01921, 1.248, -6.197, 8.238, -6.466, 7.475, -6.045, 7.454, -6.096, 9.453, 9.509, 9.123, 9.662, 8.315, 10.02, 8.29, 10.02, 9.081, -0.8266, 4.529, -0.8257, 3.77, 0.02475, 3.763, 0.02475, 4.485, -6.356, 1.755, -7.228, 1.736, -7.228, 1.736, -6.356, 1.755, -3.91, 0.7245, -4.095, 0.02085, -3.493, 0.3167, 6.016, -6.471, 6.173, -7.814, 7.065, -7.716, 6.977, -6.401, -2.942, 1.353, -3.493, 0.3167, -2.844, 0.328, -2.649, 2.487, -2.638, 1.997, -1.728, 2.044, -1.74, 2.504, -3.696, 2.229, -3.7, 1.661, -2.638, 1.997, -2.649, 2.487, -3.7, 1.661, -3.583, 0.7807, -2.605, 1.027, -2.638, 1.997, -6.428, 3.933, -6.356, 2.875, -5.483, 2.892, -5.57, 4.015, -7.314, 3.924, -7.233, 2.866, -6.356, 2.875, -6.428, 3.933, -7.233, 2.866, -7.228, 1.736, -6.356, 1.755, -6.356, 2.875, 7.121, 5.145, 7.887, 4.832, 8.018, 5.891, 7.112, 6.28, 7.046, 4.662, 7.88, 4.363, 7.887, 4.832, 7.121, 5.145, 7.88, 4.363, 8.715, 4.064, 8.653, 4.52, 7.887, 4.832, -4.475, 5.589, -3.866, 5.522, -4.25, 6.631, -4.856, 6.63, 0.3973, 5.363, 0.3973, 5.466, 0.07971, 5.466, 0.07971, 5.363, 0.7897, 5.363, 0.7897, 5.466, 0.6194, 5.466, 0.6194, 5.363, 0.7897, 5.466, 0.7897, 5.738, 0.6194, 5.738, 0.6194, 5.466, 5.993, -2.16, 6.14, -2.923, 6.74, -2.784, 6.719, -1.963, 6.742, -3.43, 6.152, -3.639, 6.03, -4.25, 6.828, -4.147, 7.772, -4.76, 7.788, -5.497, 8.677, -5.535, 8.658, -4.738, 6.878, -4.758, 6.928, -5.537, 7.788, -5.497, 7.772, -4.76, 6.928, -5.537, 6.977, -6.401, 7.834, -6.299, 7.788, -5.497, 5.996, -4.896, 5.989, -5.689, 6.928, -5.537, 6.878, -4.758, 5.176, -5.092, 5.136, -5.797, 5.989, -5.689, 5.996, -4.896, 5.136, -5.797, 5.098, -6.496, 6.016, -6.471, 5.989, -5.689, -2.942, 1.353, -3.025, 2.465, -3.849, 2.155, -3.944, 1.443, -3.849, 2.155, -3.246, 3.089, -3.639, 3.565, -3.025, 2.465, -3.246, 3.089, -3.849, 2.155, -4.214, 7.537, -2.453, 7.534, -2.489, 8.448, -4.212, 8.418, -4.25, 6.631, -2.369, 6.551, -2.453, 7.534, -4.214, 7.537, -3.582, 4.676, -3.693, 2.797, -2.659, 2.977, -2.597, 4.704, -3.866, 5.522, -2.041, 5.476, -2.369, 6.551, -4.25, 6.631, -4.012, 4.767, -2.146, 4.704, -2.041, 5.476, -3.866, 5.522, -5.436, 4.558, -5.462, 2.934, -4.707, 2.746, -4.673, 4.409, -4.679, 2.199, -4.65, 1.652, -3.7, 1.661, -3.696, 2.229, -5.46, 2.322, -5.457, 1.71, -4.65, 1.652, -4.679, 2.199, -5.457, 1.71, -5.335, 0.6586, -4.44, 0.74, -4.65, 1.652, -2.605, 1.027, -2.559, 0.4051, -1.683, 0.411, -1.704, 1.122, -7.272, 5.728, -7.227, 4.749, -6.343, 4.693, -6.33, 5.321, -7.227, 4.749, -7.314, 3.924, -6.428, 3.933, -6.343, 4.693, -8.126, 5.792, -8.149, 5.001, -7.227, 4.749, -7.272, 5.728, -9.009, 5.957, -9.018, 5.149, -8.149, 5.001, -8.126, 5.792, -9.018, 5.149, -9.022, 4.03, -8.142, 4.039, -8.149, 5.001, -8.142, 4.039, -8.118, 2.868, -7.233, 2.866, -7.314, 3.924, -9.022, 4.03, -9.012, 2.886, -8.118, 2.868, -8.142, 4.039, -9.012, 2.886, -8.992, 1.639, -8.113, 1.746, -8.118, 2.868, 0.3973, 5.145, 0.3973, 5.251, 0.07971, 5.251, 0.07971, 5.145, 0.7897, 5.145, 0.7897, 5.251, 0.6194, 5.251, 0.6194, 5.145, 0.7897, 5.251, 0.7897, 5.363, 0.6194, 5.363, 0.6194, 5.251, 0.3973, 4.275, 0.3973, 4.457, 0.07971, 4.457, 0.07971, 4.275, 0.7897, 4.275, 0.7897, 4.457, 0.6194, 4.457, 0.6194, 4.275, 0.7897, 4.617, 0.7897, 4.755, 0.6194, 4.755, 0.6194, 4.617, 6.982, 0.8307, 6.107, 0.7568, 6.086, 0.3974, 6.936, 0.4443, 7.028, 1.217, 6.129, 1.116, 6.107, 0.7568, 6.982, 0.8307, 6.129, 1.116, 5.23, 1.015, 5.233, 0.6829, 6.107, 0.7568, 6.173, -7.814, 6.224, -9.022, 7.154, -8.712, 7.065, -7.716, -1.95, 3.641, -1.324, 3.774, -1.413, 5.196, -1.994, 4.946, -1.994, 2.697, -1.95, 3.641, -2.576, 3.508, -2.576, 2.465, 7.941, -7.475, 8.034, -8.427, 8.911, -8.173, 8.82, -7.212, 0.3973, 4.867, 0.3973, 4.968, 0.07971, 4.968, 0.07971, 4.867, 0.7897, 4.867, 0.7897, 4.968, 0.6194, 4.968, 0.6194, 4.867, 0.7897, 5.057, 0.7897, 5.145, 0.6194, 5.145, 0.6194, 5.057, 6.169, 7.539, 6.161, 6.562, 7.046, 6.463, 7.046, 7.391, 5.276, 7.595, 5.262, 6.659, 6.161, 6.562, 6.169, 7.539, 5.18, 5.709, 5.098, 4.759, 5.989, 4.67, 6.075, 5.616, 5.989, 4.67, 6.141, 3.779, 6.038, 2.888, 7.037, 2.912, 7.041, 3.759, 7.046, 4.606, 4.356, 2.65, 4.398, 3.598, 3.772, 3.621, 3.782, 2.499, 5.246, 1.96, 5.23, 1.015, 6.129, 1.116, 6.083, 2.002, 6.768, -0.4713, 6.865, 0.2647, 5.979, 0.07133, 5.949, -0.4727, 5.92, -1.017, 5.993, -2.16, 6.719, -1.963, 6.67, -1.207, 8.715, 5.115, 8.726, 4.349, 9.429, 4.064, 9.429, 5.101, 6.719, -1.963, 6.74, -2.784, 7.611, -2.699, 8.835, -2.252, 7.625, -3.384, 8.53, -3.409, 8.499, -2.671, 7.611, -2.699, 6.828, -4.147, 7.729, -4.163, 7.625, -3.384, 6.742, -3.43, 5.176, -5.092, 5.996, -4.896, 6.03, -4.25, 5.181, -4.402, 5.996, -4.896, 6.878, -4.758, 6.828, -4.147, 6.03, -4.25, 6.878, -4.758, 7.772, -4.76, 7.729, -4.163, 6.828, -4.147, 7.772, -4.76, 8.658, -4.738, 8.61, -4.12, 7.729, -4.163, -0.8228, 3.005, -0.8198, 2.24, 0.02101, 2.09, 0.02288, 2.927, -1.668, 3.084, -1.661, 2.391, -0.8198, 2.24, -0.8228, 3.005, -1.653, 1.698, -1.645, 1.004, -0.8141, 0.7077, -0.8169, 1.474, -6.308, 9.043, -6.359, 8.26, -6.197, 8.238, -6.045, 9.04, -6.359, 8.26, -6.816, 7.453, -6.466, 7.475, -6.197, 8.238, 9.341, 9.929, 9.509, 9.123, 10.02, 9.081, 10.01, 9.862, 8.606, 9.978, 8.936, 9.158, 9.509, 9.123, 9.341, 9.929, 8.936, 9.158, 9.303, 8.341, 9.662, 8.315, 9.509, 9.123, -0.8284, 6.046, -0.8275, 5.287, 0.02475, 5.207, 0.02475, 5.929, -1.681, 6.162, -1.68, 5.367, -0.8275, 5.287, -0.8284, 6.046, -1.678, 4.572, -1.676, 3.777, -0.8257, 3.77, -0.8266, 4.529, 0.3973, 4.07, 0.07971, 4.07, 0.07971, 3.768, 0.3973, 3.768, -1.683, 6.957, -0.8293, 6.804, -0.8293, 6.804, -1.683, 6.957, 2.482, 4.243, 3.759, 4.468, 3.484, 5.334, 2.276, 5.267, 0.9334, 2.461, 1.235, 1.63, 1.889, 1.919, 1.445, 2.826, 2.438, 2.076, 2.988, 2.232, 2.686, 3.213, 2.065, 3.02, 1.689, 5.816, 2.027, 6.745, 1.433, 6.931, 1.127, 5.964, 0.6022, 1.405, 1.235, 1.63, 0.9334, 2.461, 0.3544, 2.264, 2.914, 5.518, 3.231, 6.255, 2.62, 6.559, 2.251, 5.668, 2.22, 7.887, 2.831, 7.802, 3.156, 9.033, 2.468, 9.018, -0.8965, 8.833, -0.1084, 8.862, -0.04174, 9.768, -0.8766, 9.678, -7.806, 7.173, -6.87, 7.2, -6.816, 8.469, -7.698, 8.419, 4.426, 1.685, 4.356, 2.65, 3.782, 2.499, 3.759, 1.405, 4.998, 1.911, 4.891, 2.797, 4.356, 2.65, 4.426, 1.685, 4.891, 2.797, 4.998, 3.693, 4.398, 3.598, 4.356, 2.65, 1.938, 4.156, 2.482, 4.243, 2.276, 5.267, 1.766, 5.3, 2.686, 3.213, 3.666, 3.551, 3.759, 4.468, 2.482, 4.243, -1.651, 7.057, -0.9223, 6.957, -0.9191, 7.985, -1.59, 8.002, 3.548, 5.334, 3.788, 6.072, 3.231, 6.255, 2.914, 5.518, 2.686, 3.213, 2.988, 2.232, 3.726, 2.585, 3.666, 3.551, -0.9223, 6.957, -0.07631, 7.107, -0.1925, 8.008, -0.9191, 7.985, 0.3544, 8.165, 1.609, 7.972, 1.78, 9.004, 0.6026, 9.033, 2.027, 6.745, 2.62, 6.559, 2.831, 7.802, 2.22, 7.887, -1.52, 8.858, -0.8965, 8.833, -0.8766, 9.678, -1.683, 9.768, -1.59, 8.002, -0.9191, 7.985, -0.8965, 8.833, -1.52, 8.858, -0.9191, 7.985, -0.1925, 8.008, -0.1084, 8.862, -0.8965, 8.833, -8.774, 7.242, -7.806, 7.173, -7.698, 8.419, -8.472, 8.464, -9.022, 6.007, -7.934, 6.042, -7.806, 7.173, -8.774, 7.242, -7.934, 6.042, -6.816, 5.957, -6.87, 7.2, -7.806, 7.173, 1.127, 5.964, 1.433, 6.931, 0.4291, 7.265, 0.407, 6.334, 0.7897, 5.738, 0.7897, 6.048, 0.6194, 6.048, 0.6194, 5.738, 0.3973, 5.738, 0.3973, 6.048, 0.07971, 6.048, 0.07971, 5.738, 0.7897, 6.358, 0.7897, 6.717, 0.6194, 6.717, 0.6194, 6.358, 0.3973, 6.358, 0.3973, 6.717, 0.07971, 6.717, 0.07971, 6.358, 7.274, 1.103, 7.046, 0.3471, 9.049, 0.4377, 8.989, 1.346, 8.979, 1.814, 7.34, 1.708, 7.274, 1.103, 8.989, 1.346, 0.0, 0.0, 7.611, -2.699, 8.499, -2.671, 5.181, -4.402, 6.03, -4.25, 6.152, -3.639, 5.276, -3.698, 0.6194, 5.466, 0.6194, 5.738, 0.3973, 5.738, 0.3973, 5.466, 0.6194, 5.251, 0.6194, 5.363, 0.3973, 5.363, 0.3973, 5.251, 0.6194, 4.617, 0.6194, 4.755, 0.3973, 4.755, 0.3973, 4.617, 0.6194, 5.057, 0.6194, 5.145, 0.3973, 5.145, 0.3973, 5.057, 0.6194, 5.363, 0.6194, 5.466, 0.3973, 5.466, 0.3973, 5.363, 0.6194, 5.145, 0.6194, 5.251, 0.3973, 5.251, 0.3973, 5.145, 0.6194, 4.275, 0.6194, 4.457, 0.3973, 4.457, 0.3973, 4.275, 0.6194, 4.867, 0.6194, 4.968, 0.3973, 4.968, 0.3973, 4.867, 0.6194, 4.07, 0.3973, 4.07, 0.3973, 3.768, 0.6194, 3.768, 0.6194, 5.738, 0.6194, 6.048, 0.3973, 6.048, 0.3973, 5.738, 0.6194, 6.358, 0.6194, 6.717, 0.3973, 6.717, 0.3973, 6.358, 0.9555, 5.363, 0.9555, 5.466, 0.7897, 5.466, 0.7897, 5.363, 0.9555, 5.466, 0.9555, 5.738, 0.7897, 5.738, 0.7897, 5.466, 0.9555, 5.145, 0.9555, 5.251, 0.7897, 5.251, 0.7897, 5.145, 0.9555, 5.251, 0.9555, 5.363, 0.7897, 5.363, 0.7897, 5.251, 0.9555, 4.275, 0.9555, 4.457, 0.7897, 4.457, 0.7897, 4.275, 0.9555, 4.617, 0.9555, 4.755, 0.7897, 4.755, 0.7897, 4.617, 0.9555, 4.867, 0.9555, 4.968, 0.7897, 4.968, 0.7897, 4.867, 0.9555, 5.057, 0.9555, 5.145, 0.7897, 5.145, 0.7897, 5.057, 0.7897, 4.07, 0.6194, 4.07, 0.6194, 3.768, 0.7897, 3.768, 0.9555, 5.738, 0.9555, 6.048, 0.7897, 6.048, 0.7897, 5.738, 0.9555, 6.358, 0.9555, 6.717, 0.7897, 6.717, 0.7897, 6.358, 8.022, 6.411, 7.096, 6.605, 7.112, 6.28, 8.018, 5.891, 8.187, 7.181, 8.353, 7.951, 7.408, 8.29, 7.24, 7.379, 6.67, -1.207, 6.719, -1.963, 8.835, -2.252, 8.911, -0.4866, 6.768, -0.4713, 6.67, -1.207, 8.911, -0.4866, 8.752, -0.05511, 4.725, 8.396, 3.959, 8.308, 4.022, 7.443, 4.6, 7.423, 4.022, 7.443, 4.12, 6.182, 4.725, 5.924, 4.6, 7.423, 7.105, 8.413, 8.606, 8.29, 8.606, 8.855, 7.103, 8.854, 0.6194, 6.717, 0.7897, 6.717, 0.7897, 7.063, 0.6194, 7.063, 0.3973, 6.717, 0.6194, 6.717, 0.6194, 7.063, 0.3973, 7.063, 7.4, 2.327, 8.964, 2.296, 8.975, 2.863, 7.411, 2.893, 0.7897, 6.717, 0.9555, 6.717, 0.9555, 7.063, 0.7897, 7.063, 0.07971, 6.717, 0.3973, 6.717, 0.3973, 7.063, 0.07971, 7.063, 6.67, -1.207, 6.768, -0.4713, 5.949, -0.4727, 5.92, -1.017, 0.7897, 6.048, 0.7897, 6.358, 0.6194, 6.358, 0.6194, 6.048, 0.3973, 6.048, 0.3973, 6.358, 0.07971, 6.358, 0.07971, 6.048, 8.964, 2.296, 7.4, 2.327, 7.34, 1.708, 8.979, 1.814, 0.6194, 6.048, 0.6194, 6.358, 0.3973, 6.358, 0.3973, 6.048, 0.9555, 6.048, 0.9555, 6.358, 0.7897, 6.358, 0.7897, 6.048, 8.022, 6.411, 8.187, 7.181, 7.24, 7.379, 7.096, 6.605, 6.865, 0.2647, 6.768, -0.4713, 8.752, -0.05511, 8.141, 0.3471, 7.075, 9.438, 8.544, 9.439, 8.482, 10.02, 7.046, 10.02, 0.6194, 7.507, 0.7897, 7.507, 0.7897, 8.0, 0.6194, 8.0, 0.3973, 7.507, 0.6194, 7.507, 0.6194, 8.0, 0.3973, 8.0, 7.484, 3.479, 9.012, 3.449, 9.049, 4.035, 7.556, 4.064, 0.7897, 7.507, 0.9555, 7.507, 0.9555, 8.0, 0.7897, 8.0, 0.07971, 7.507, 0.3973, 7.507, 0.3973, 8.0, 0.07971, 8.0, -5.672, 7.435, -6.816, 7.391, 0.1262, 0.7876, -5.672, 5.957, 0.4237, -3.204, 0.4237, -4.244, 1.154, -3.833, 1.338, -3.047, 0.4237, -4.244, 0.4237, -3.204, -0.7396, -3.14, -0.4456, -3.918, 1.286, -2.463, 0.3955, -2.541, 0.4237, -3.204, 1.338, -3.047, -0.7923, -2.551, -0.7396, -3.14, 0.4237, -3.204, 0.3955, -2.541, 1.248, -1.175, 0.3672, -0.9429, 0.3672, -1.879, 1.235, -1.879, 0.3672, -0.9429, -0.7167, -1.269, -0.845, -1.961, 0.3672, -1.879, -4.239, -3.391, -3.553, -2.867, -3.182, -2.369, -4.239, -2.217, -3.504, -3.679, -3.553, -2.867, -4.239, -3.391, -4.239, -3.946, -3.455, -4.491, -3.504, -3.679, -4.239, -3.946, -4.239, -4.5, -3.185, -1.124, -4.17, -1.365, -3.964, -2.064, -3.182, -2.188, -4.5, -0.6893, -4.17, -1.365, -3.185, -1.124, -3.185, -0.6787, -3.493, 0.3167, -4.095, 0.02085, -4.5, -0.6893, -3.185, -0.6787, -2.844, 0.328, -3.493, 0.3167, -3.185, -0.6787, -2.844, -0.6982, -2.506, -0.7177, -2.139, 0.328, -2.844, 0.328, -2.844, -0.6982, -1.319, 0.5576, -2.139, 0.328, -2.506, -0.7177, -1.547, -0.6604, -0.5885, -0.6032, -0.7167, -1.269, 0.3672, -0.9429, 0.3672, -0.1055, 1.291, -0.5042, 0.3672, -0.1055, 0.3672, -0.9429, 1.248, -1.175, 0.3672, -0.1055, 0.3672, 0.6743, -0.4984, 0.7871, -0.5885, -0.6032, 1.713, 0.6743, 0.3672, 0.6743, 0.3672, -0.1055, 1.291, -0.5042, 2.596, 0.6743, 1.713, 0.6743, 1.291, -0.5042, 2.256, -0.4866, 4.431, 0.8163, 3.479, 0.6743, 3.221, -0.4689, 4.17, -0.387, 4.49, 2.111, 3.479, 2.098, 3.479, 0.6743, 4.431, 0.8163, 4.351, 3.309, 4.49, 2.111, 5.5, 2.125, 4.985, 3.309, 3.827, 4.238, 3.24, 4.299, 3.718, 3.309, 4.351, 3.309, 4.414, 4.177, 3.369, 4.94, 3.24, 4.299, 3.827, 4.238, 2.69, 4.288, 3.24, 4.299, 3.369, 4.94, 2.754, 5.22, 2.929, 3.203, 3.718, 3.309, 3.24, 4.299, 2.69, 4.288, 2.511, 2.098, 3.479, 2.098, 3.718, 3.309, 2.929, 3.203, 2.596, 0.6743, 3.479, 0.6743, 3.479, 2.098, 2.511, 2.098, 0.4843, 4.006, 2.139, 4.276, 2.139, 5.5, 0.4843, 5.244, 2.139, 3.098, 2.139, 4.276, 0.4843, 4.006, 0.4843, 3.066, 1.542, 2.098, 2.139, 3.098, 0.4843, 3.066, 0.4843, 1.874, 0.3672, 0.6743, 1.713, 0.6743, 1.542, 2.098, 0.4843, 1.874, -1.413, 5.196, -1.324, 3.774, 0.4843, 4.006, 0.4843, 5.244, 0.4843, 3.066, 0.4843, 4.006, -1.324, 3.774, -1.413, 2.928, 0.4843, 1.874, 0.4843, 3.066, -1.413, 2.928, -0.7615, 1.85, -0.4984, 0.7871, 0.3672, 0.6743, 0.4843, 1.874, -0.7615, 1.85, -4.712, 7.54, -4.214, 7.537, -4.212, 8.418, -4.606, 8.433, -1.458, 1.601, -0.7615, 1.85, -1.413, 2.928, -1.994, 2.697, -1.319, 0.5576, -1.458, 1.601, -2.155, 1.353, -2.139, 0.328, -2.942, 1.353, -2.844, 0.328, -2.139, 0.328, -2.155, 1.353, -3.025, 2.465, -2.942, 1.353, -2.155, 1.353, -2.576, 2.465, -3.246, 3.089, -3.025, 2.465, -2.576, 2.465, -2.576, 3.508, -3.639, 3.565, -3.246, 3.089, -2.576, 3.508, -2.576, 4.695, 7.834, -6.299, 7.941, -7.475, 8.82, -7.212, 8.723, -6.269, -3.493, 0.3167, -2.942, 1.353, -3.944, 1.443, -3.91, 0.7245, 0.3973, 4.07, 0.3973, 4.275, 0.07971, 4.275, 0.07971, 4.07, 0.7897, 4.07, 0.7897, 4.275, 0.6194, 4.275, 0.6194, 4.07, 6.177, 8.516, 6.169, 7.539, 7.046, 7.391, 7.046, 8.319, 5.291, 8.531, 5.276, 7.595, 6.169, 7.539, 6.177, 8.516, -0.8293, 6.804, -0.8284, 6.046, 0.02475, 5.929, 0.02475, 6.651, -1.683, 6.957, -1.681, 6.162, -0.8284, 6.046, -0.8293, 6.804, 0.6194, 4.07, 0.6194, 4.275, 0.3973, 4.275, 0.3973, 4.07, 0.9555, 4.07, 0.9555, 4.275, 0.7897, 4.275, 0.7897, 4.07, 5.383, 0.9583, 4.431, 0.8163, 4.17, -0.387, 5.118, -0.305, 5.5, 2.125, 4.49, 2.111, 4.431, 0.8163, 5.383, 0.9583, 3.718, 3.309, 3.479, 2.098, 4.49, 2.111, 4.351, 3.309, 4.414, 4.177, 3.827, 4.238, 4.351, 3.309, 4.985, 3.309, 0.3973, 4.457, 0.3973, 4.617, 0.07971, 4.617, 0.07971, 4.457, 6.161, 6.562, 6.075, 5.616, 7.046, 5.535, 7.046, 6.463, -0.8275, 5.287, -0.8266, 4.529, 0.02475, 4.485, 0.02475, 5.207, -2.659, 2.977, -2.649, 2.487, -1.74, 2.504, -1.751, 2.965, -3.693, 2.797, -3.696, 2.229, -2.649, 2.487, -2.659, 2.977, -4.707, 2.746, -4.679, 2.199, -3.696, 2.229, -3.693, 2.797, -5.462, 2.934, -5.46, 2.322, -4.679, 2.199, -4.707, 2.746, 0.7897, 4.457, 0.7897, 4.617, 0.6194, 4.617, 0.6194, 4.457, 5.262, 6.659, 5.18, 5.709, 6.075, 5.616, 6.161, 6.562, -1.68, 5.367, -1.678, 4.572, -0.8266, 4.529, -0.8275, 5.287, 0.6194, 4.457, 0.6194, 4.617, 0.3973, 4.617, 0.3973, 4.457, 0.9555, 4.457, 0.9555, 4.617, 0.7897, 4.617, 0.7897, 4.457, 3.479, 0.6743, 2.596, 0.6743, 2.256, -0.4866, 3.221, -0.4689, 2.139, 4.276, 2.69, 4.288, 2.754, 5.22, 2.139, 5.5, 2.139, 3.098, 2.929, 3.203, 2.69, 4.288, 2.139, 4.276, 1.542, 2.098, 2.511, 2.098, 2.929, 3.203, 2.139, 3.098, 1.713, 0.6743, 2.596, 0.6743, 2.511, 2.098, 1.542, 2.098, 0.3973, 4.755, 0.3973, 4.867, 0.07971, 4.867, 0.07971, 4.755, 0.7897, 4.755, 0.7897, 4.867, 0.6194, 4.867, 0.6194, 4.755, -0.8257, 3.77, -0.8228, 3.005, 0.02288, 2.927, 0.02475, 3.763, -1.676, 3.777, -1.668, 3.084, -0.8228, 3.005, -0.8257, 3.77, 0.6194, 4.755, 0.6194, 4.867, 0.3973, 4.867, 0.3973, 4.755, 0.9555, 4.755, 0.9555, 4.867, 0.7897, 4.867, 0.7897, 4.755, -5.462, 6.63, -4.856, 6.63, -4.712, 7.54, -5.21, 7.543, -4.012, 4.767, -3.866, 5.522, -4.475, 5.589, -4.579, 4.804, 0.3973, 4.968, 0.3973, 5.057, 0.07971, 5.057, 0.07971, 4.968, 6.038, 2.888, 6.083, 2.002, 7.032, 2.064, 7.037, 2.912, -0.8198, 2.24, -0.8169, 1.474, 0.01921, 1.248, 0.02101, 2.09, -5.084, 5.657, -4.475, 5.589, -4.856, 6.63, -5.462, 6.63, -2.576, 3.508, -1.95, 3.641, -1.994, 4.946, -2.576, 4.695, -1.413, 2.928, -1.324, 3.774, -1.95, 3.641, -1.994, 2.697, 0.7897, 4.968, 0.7897, 5.057, 0.6194, 5.057, 0.6194, 4.968, 5.263, 2.905, 5.246, 1.96, 6.083, 2.002, 6.038, 2.888, -1.661, 2.391, -1.653, 1.698, -0.8169, 1.474, -0.8198, 2.24, 0.6194, 4.968, 0.6194, 5.057, 0.3973, 5.057, 0.3973, 4.968, 0.9555, 4.968, 0.9555, 5.057, 0.7897, 5.057, 0.7897, 4.968, -0.4984, 0.7871, -1.319, 0.5576, -1.547, -0.6604, -0.5885, -0.6032, -5.21, 7.543, -4.712, 7.54, -4.606, 8.433, -5.0, 8.448, -2.155, 1.353, -1.458, 1.601, -1.994, 2.697, -2.576, 2.465, -0.4984, 0.7871, -0.7615, 1.85, -1.458, 1.601, -1.319, 0.5576, 7.103, 8.854, 8.606, 8.855, 8.544, 9.439, 7.075, 9.438, 0.6194, 7.063, 0.7897, 7.063, 0.7897, 7.507, 0.6194, 7.507, 0.3973, 7.063, 0.6194, 7.063, 0.6194, 7.507, 0.3973, 7.507, 7.411, 2.893, 8.975, 2.863, 9.012, 3.449, 7.484, 3.479, 0.7897, 7.063, 0.9555, 7.063, 0.9555, 7.507, 0.7897, 7.507, 0.07971, 7.063, 0.3973, 7.063, 0.3973, 7.507, 0.07971, 7.507, -6.356, 1.755, -7.228, 1.736, -7.228, 1.736, -6.356, 1.755, 0.3973, 3.768, 0.07971, 3.768, 0.07971, 3.492, 0.3973, 3.492, -1.683, 6.957, -0.8293, 6.804, -0.8293, 6.804, -1.683, 6.957, 0.6194, 3.768, 0.3973, 3.768, 0.3973, 3.492, 0.6194, 3.492, 0.7897, 3.768, 0.6194, 3.768, 0.6194, 3.492, 0.7897, 3.492, -0.8293, 6.804, 0.02475, 6.651, 0.02475, 6.651, -0.8293, 6.804, 0.9555, 4.07, 0.7897, 4.07, 0.7897, 3.768, 0.9555, 3.768, -5.481, 1.923, -6.356, 1.755, -6.356, 1.755, -5.481, 1.923, -6.356, 1.755, -7.228, 1.736, -7.228, 1.736, -6.356, 1.755, 0.3973, 3.492, 0.07971, 3.492, 0.07971, 3.162, 0.3973, 3.162, -1.683, 6.957, -0.8293, 6.804, -0.8293, 6.804, -1.683, 6.957, 0.6194, 3.492, 0.3973, 3.492, 0.3973, 3.162, 0.6194, 3.162, 0.7897, 3.492, 0.6194, 3.492, 0.6194, 3.162, 0.7897, 3.162, -0.8293, 6.804, 0.02475, 6.651, 0.02475, 6.651, -0.8293, 6.804, 0.9555, 3.768, 0.7897, 3.768, 0.7897, 3.492, 0.9555, 3.492, -5.481, 1.923, -6.356, 1.755, -6.356, 1.755, -5.481, 1.923, -6.356, 1.755, -7.228, 1.736, -7.228, 1.736, -6.356, 1.755, 0.3973, 3.162, 0.07971, 3.162, 0.07971, 2.738, 0.3973, 2.738, -1.683, 6.957, -0.8293, 6.804, -0.8293, 6.804, -1.683, 6.957, 0.6194, 3.162, 0.3973, 3.162, 0.3973, 2.738, 0.6194, 2.738, 0.7897, 3.162, 0.6194, 3.162, 0.6194, 2.738, 0.7897, 2.738, -0.8293, 6.804, 0.02475, 6.651, 0.02475, 6.651, -0.8293, 6.804, 0.9555, 3.492, 0.7897, 3.492, 0.7897, 3.162, 0.9555, 3.162, -5.481, 1.923, -6.356, 1.755, -6.356, 1.755, -5.481, 1.923, -6.356, 1.755, -7.228, 1.736, -7.228, 1.736, -6.356, 1.755, 0.3973, 0.5655, 0.07971, 0.5655, 0.07971, -6.519e-09, 0.3973, -6.519e-09, -1.683, 6.957, -0.8293, 6.804, -0.8293, 6.804, -1.683, 6.957, 0.6194, 0.5655, 0.3973, 0.5655, 0.3973, -6.519e-09, 0.6194, 9.313e-10, 0.7897, 0.5655, 0.6194, 0.5655, 0.6194, 9.313e-10, 0.7897, 9.313e-10, -0.8293, 6.804, 0.02475, 6.651, 0.02475, 6.651, -0.8293, 6.804, 0.9555, 3.162, 0.7897, 3.162, 0.7897, 2.738, 0.9555, 2.738, -5.481, 1.923, -6.356, 1.755, -6.356, 1.755, -5.481, 1.923, -0.8293, 6.804, 0.02475, 6.651, 0.02475, 6.651, -0.8293, 6.804, 0.9555, 0.5655, 0.7897, 0.5655, 0.7897, 9.313e-10, 0.9555, 1.583e-08, -5.481, 1.923, -6.356, 1.755, -6.356, 1.755, -5.481, 1.923, -6.356, 1.755, -7.228, 1.736, -7.228, 1.736, -6.356, 1.755, -6.356, 1.755, -7.228, 1.736, -7.228, 1.736, -6.356, 1.755, -6.356, 1.755, -7.228, 1.736, -7.228, 1.736, -6.356, 1.755, -6.356, 1.755, -7.228, 1.736, -7.228, 1.736, -6.356, 1.755, -6.356, 1.755, -7.228, 1.736, -7.228, 1.736, -6.356, 1.755, 0.3973, 2.738, 0.07971, 2.738, 0.07971, 2.382, 0.3973, 2.382, 0.3973, 2.382, 0.07971, 2.382, 0.07971, 1.998, 0.3973, 1.998, 0.3973, 1.998, 0.07971, 1.998, 0.07971, 1.559, 0.3973, 1.559, 0.3973, 1.559, 0.07971, 1.559, 0.07971, 1.082, 0.3973, 1.082, 0.3973, 1.082, 0.07971, 1.082, 0.07971, 0.5655, 0.3973, 0.5655, -1.683, 6.957, -0.8293, 6.804, -0.8293, 6.804, -1.683, 6.957, -1.683, 6.957, -0.8293, 6.804, -0.8293, 6.804, -1.683, 6.957, -1.683, 6.957, -0.8293, 6.804, -0.8293, 6.804, -1.683, 6.957, -1.683, 6.957, -0.8293, 6.804, -0.8293, 6.804, -1.683, 6.957, -1.683, 6.957, -0.8293, 6.804, -0.8293, 6.804, -1.683, 6.957, 0.6194, 2.738, 0.3973, 2.738, 0.3973, 2.382, 0.6194, 2.382, 0.6194, 2.382, 0.3973, 2.382, 0.3973, 1.998, 0.6194, 1.998, 0.6194, 1.998, 0.3973, 1.998, 0.3973, 1.559, 0.6194, 1.559, 0.6194, 1.559, 0.3973, 1.559, 0.3973, 1.082, 0.6194, 1.082, 0.6194, 1.082, 0.3973, 1.082, 0.3973, 0.5655, 0.6194, 0.5655, 0.7897, 2.738, 0.6194, 2.738, 0.6194, 2.382, 0.7897, 2.382, 0.7897, 2.382, 0.6194, 2.382, 0.6194, 1.998, 0.7897, 1.998, 0.7897, 1.998, 0.6194, 1.998, 0.6194, 1.559, 0.7897, 1.559, 0.7897, 1.559, 0.6194, 1.559, 0.6194, 1.082, 0.7897, 1.082, 0.7897, 1.082, 0.6194, 1.082, 0.6194, 0.5655, 0.7897, 0.5655, -0.8293, 6.804, 0.02475, 6.651, 0.02475, 6.651, -0.8293, 6.804, -0.8293, 6.804, 0.02475, 6.651, 0.02475, 6.651, -0.8293, 6.804, -0.8293, 6.804, 0.02475, 6.651, 0.02475, 6.651, -0.8293, 6.804, -0.8293, 6.804, 0.02475, 6.651, 0.02475, 6.651, -0.8293, 6.804, -0.8293, 6.804, 0.02475, 6.651, 0.02475, 6.651, -0.8293, 6.804, 0.9555, 2.738, 0.7897, 2.738, 0.7897, 2.382, 0.9555, 2.382, 0.9555, 2.382, 0.7897, 2.382, 0.7897, 1.998, 0.9555, 1.998, 0.9555, 1.998, 0.7897, 1.998, 0.7897, 1.559, 0.9555, 1.559, 0.9555, 1.559, 0.7897, 1.559, 0.7897, 1.082, 0.9555, 1.082, 0.9555, 1.082, 0.7897, 1.082, 0.7897, 0.5655, 0.9555, 0.5655, -5.481, 1.923, -6.356, 1.755, -6.356, 1.755, -5.481, 1.923, -5.481, 1.923, -6.356, 1.755, -6.356, 1.755, -5.481, 1.923, -5.481, 1.923, -6.356, 1.755, -6.356, 1.755, -5.481, 1.923, -5.481, 1.923, -6.356, 1.755, -6.356, 1.755, -5.481, 1.923, -5.481, 1.923, -6.356, 1.755, -6.356, 1.755, -5.481, 1.923, 1.889, 1.919, 2.438, 2.076, 2.065, 3.02, 1.445, 2.826, 2.251, 5.668, 2.62, 6.559, 2.027, 6.745, 1.689, 5.816, 1.609, 7.972, 2.22, 7.887, 2.468, 9.018, 1.78, 9.004, 1.393, 4.069, 1.938, 4.156, 1.766, 5.3, 1.256, 5.334, 1.445, 2.826, 2.065, 3.02, 1.938, 4.156, 1.393, 4.069, 1.433, 6.931, 2.027, 6.745, 2.22, 7.887, 1.609, 7.972, 1.235, -1.879, 0.3672, -1.879, 0.3955, -2.541, 1.286, -2.463, -0.845, -1.961, -0.7923, -2.551, 0.3955, -2.541, 0.3672, -1.879, 1.433, 6.931, 1.609, 7.972, 0.3544, 8.165, -0.1925, 8.008, 1.938, 4.156, 2.065, 3.02, 2.686, 3.213, 2.482, 4.243, -6.356, 1.755, -7.228, 1.736, -7.228, 1.736, -6.356, 1.755, -5.481, 1.923, -6.356, 1.755, -6.356, 1.755, -5.481, 1.923, -6.356, 1.755, -7.228, 1.736, -7.228, 1.736, -6.356, 1.755, -5.481, 1.923, -6.356, 1.755, -6.356, 1.755, -5.481, 1.923, -6.356, 1.755, -7.228, 1.736, -7.228, 1.736, -6.356, 1.755, -5.481, 1.923, -6.356, 1.755, -6.356, 1.755, -5.481, 1.923, -6.356, 1.755, -7.228, 1.736, -7.228, 1.736, -6.356, 1.755, -5.481, 1.923, -6.356, 1.755, -6.356, 1.755, -5.481, 1.923, -6.356, 1.755, -7.228, 1.736, -7.228, 1.736, -6.356, 1.755, -5.481, 1.923, -6.356, 1.755, -6.356, 1.755, -5.481, 1.923, -6.356, 1.755, -7.228, 1.736, -7.228, 1.736, -6.356, 1.755, -5.481, 1.923, -6.356, 1.755, -6.356, 1.755, -5.481, 1.923, -1.683, 6.957, -0.8293, 6.804, -0.8293, 6.804, -1.683, 6.957, -0.8293, 6.804, 0.02475, 6.651, 0.02475, 6.651, -0.8293, 6.804, -1.683, 6.957, -0.8293, 6.804, -0.8293, 6.804, -1.683, 6.957, -0.8293, 6.804, 0.02475, 6.651, 0.02475, 6.651, -0.8293, 6.804, -1.683, 6.957, -0.8293, 6.804, -0.8293, 6.804, -1.683, 6.957, -0.8293, 6.804, 0.02475, 6.651, 0.02475, 6.651, -0.8293, 6.804, 0.0, 0.0, -0.8293, 6.804, 0.0, 0.0, 0.0, 0.0, 0.0, 0.0, 0.0, 0.0, -0.8293, 6.804, 0.02475, 6.651, 0.7897, 9.313e-10, 0.6194, 9.313e-10, 0.6194, 9.313e-10, 0.7897, 9.313e-10, 0.6194, 9.313e-10, 0.3973, -6.519e-09, 0.3973, -6.519e-09, 0.6194, 9.313e-10, 0.3973, -6.519e-09, 0.07971, -6.519e-09, 0.07971, -6.519e-09, 0.3973, -6.519e-09, 0.9555, 1.583e-08, 0.7897, 9.313e-10, 0.7897, 9.313e-10, 0.9555, 1.583e-08, 0.7897, 9.313e-10, 0.6194, 9.313e-10, 0.6194, 9.313e-10, 0.7897, 9.313e-10, 0.6194, 9.313e-10, 0.3973, -6.519e-09, 0.3973, -6.519e-09, 0.6194, 9.313e-10, 0.3973, -6.519e-09, 0.07971, -6.519e-09, 0.07971, -6.519e-09, 0.3973, -6.519e-09, 0.9555, 1.583e-08, 0.7897, 9.313e-10, 0.7897, 9.313e-10, 0.9555, 1.583e-08, 0.7897, 9.313e-10, 0.6194, 9.313e-10, 0.6194, 9.313e-10, 0.7897, 9.313e-10, 0.6194, 9.313e-10, 0.3973, -6.519e-09, 0.3973, -6.519e-09, 0.6194, 9.313e-10, 0.3973, -6.519e-09, 0.07971, -6.519e-09, 0.07971, -6.519e-09, 0.3973, -6.519e-09, 0.9555, 1.583e-08, 0.7897, 9.313e-10, 0.7897, 9.313e-10, 0.9555, 1.583e-08, -1.683, 6.957, -1.683, 6.957, 0.0, 0.0, 0.9555, 1.583e-08, 0.0, 0.0, -7.228, 1.736, 0.9555, 1.583e-08, 0.0, 0.0, 0.0, 0.0, 0.9555, 1.583e-08, 0.0, 0.0, 0.0, 0.0, 0.9555, 1.583e-08, 0.9555, 1.583e-08, 0.07971, -6.519e-09, 0.07971, -6.519e-09, 0.07971, -6.519e-09, 0.07971, -6.519e-09, 0.0, 0.0, 0.0, 0.0, 0.07971, -6.519e-09, 0.07971, -6.519e-09, 0.0, 0.0, 0.07971, -6.519e-09, 0.0, 0.0, 0.07971, -6.519e-09, -1.683, 6.957, 0.0, 0.0, -1.683, 6.957, -1.683, 6.957, 0.0, 0.0, 0.0, 0.0, 0.07971, -6.519e-09, -1.683, 6.957, 0.0, 0.0, 0.0, 0.0])
me_cube_003.materials.append(mat_material)
me_cube_003.materials.append(mat_material_002)
me_cube_003.use_remesh_preserve_volume = False
me_cube_003.use_remesh_preserve_attributes = False
me_cube_003.use_mirror_vertex_groups = False
me_cube_003.update()

# ---- objects
ob_bridge = bpy.data.objects.new('Bridge', me_cube)
ob_greenhillterrain = bpy.data.objects.new('GreenHillTerrain', me_cube_003)

# ---- transforms, parenting, visibility, modifiers, constraints
ob_bridge.location = (0.0, 0.0, 0.0)
ob_bridge.lineart.crease_threshold = 0.0
ob_greenhillterrain.location = (0.0, 0.0, 0.0)
ob_greenhillterrain.lineart.crease_threshold = 0.0
_m = ob_greenhillterrain.modifiers.new('EdgeSplit', 'EDGE_SPLIT')
_m.use_edge_angle = False

# ---- collection membership
col_collection_1.objects.link(ob_bridge)
col_collection_1.objects.link(ob_greenhillterrain)

# ---- scene / render settings (as saved in the file)
scene.frame_start = 1; scene.frame_end = 250; scene.frame_set(1)
scene.render.engine = 'BLENDER_EEVEE_NEXT'
scene.render.resolution_percentage = 50
scene.render.dither_intensity = 0.0
scene.cycles.use_denoising = False
scene.cycles.samples = 10
scene.cycles.sampling_pattern = 'TABULATED_SOBOL'
scene.cycles.light_sampling_threshold = 0.0
scene.cycles.use_adaptive_sampling = False
scene.cycles.use_light_tree = False
scene.cycles.blur_glossy = 0.0
scene.cycles.volume_bounces = 1
scene.cycles.pixel_filter_type = 'GAUSSIAN'
scene.cycles.sample_clamp_indirect = 0.0
scene.view_settings.view_transform = 'Standard'
bpy.context.view_layer.update()

# ---- added for rendering (the .blend has no active camera and no usable light): camera, sun
cam_auto = bpy.data.cameras.new('AutoCamera')
cam_auto.lens = 50.0
cam_auto.sensor_width = 36.0
cam_auto.clip_end = 1000.0
ob_auto_camera = bpy.data.objects.new('AutoCamera', cam_auto)
scene.collection.objects.link(ob_auto_camera)
ob_auto_camera.location = (18.1999, -21.0839, 12.7411)
ob_auto_camera.rotation_euler = (1.09748, -7.21219e-08, 0.694738)
scene.camera = ob_auto_camera
light_auto_sun = bpy.data.lights.new('AutoSun', 'SUN')
light_auto_sun.energy = 3.0
light_auto_sun.angle = 0.0523599
ob_auto_sun = bpy.data.objects.new('AutoSun', light_auto_sun)
scene.collection.objects.link(ob_auto_sun)
ob_auto_sun.rotation_euler = (0.872665, 0.174533, 0.523599)
bpy.context.view_layer.update()
